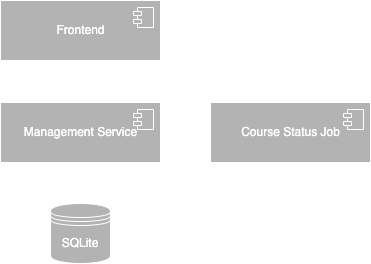

The diagram above was exported from draw.io. Its source (the exported page's mxGraphModel, read from the mxfile embedded in the PNG):
<mxGraphModel dx="569" dy="611" grid="1" gridSize="10" guides="1" tooltips="1" connect="1" arrows="1" fold="1" page="1" pageScale="1" pageWidth="827" pageHeight="1169" math="0" shadow="0">
  <root>
    <mxCell id="0" />
    <mxCell id="1" parent="0" />
    <mxCell id="9" style="edgeStyle=none;html=1;exitX=0.5;exitY=1;exitDx=0;exitDy=0;entryX=0.5;entryY=0;entryDx=0;entryDy=0;fontColor=#FFFFFF;strokeColor=#FFFFFF;" edge="1" parent="1" source="3" target="5">
      <mxGeometry relative="1" as="geometry" />
    </mxCell>
    <mxCell id="12" style="edgeStyle=none;html=1;exitX=1;exitY=0.5;exitDx=0;exitDy=0;entryX=0;entryY=0.5;entryDx=0;entryDy=0;strokeColor=#FFFFFF;fontColor=#FFFFFF;" edge="1" parent="1" source="3" target="10">
      <mxGeometry relative="1" as="geometry" />
    </mxCell>
    <mxCell id="3" value="Management Service" style="html=1;dropTarget=0;fillColor=#B3B3B3;fontColor=#FFFFFF;strokeColor=#FFFFFF;" vertex="1" parent="1">
      <mxGeometry x="190" y="220" width="160" height="60" as="geometry" />
    </mxCell>
    <mxCell id="4" value="" style="shape=module;jettyWidth=8;jettyHeight=4;fillColor=#B3B3B3;strokeColor=#FFFFFF;" vertex="1" parent="3">
      <mxGeometry x="1" width="20" height="20" relative="1" as="geometry">
        <mxPoint x="-27" y="7" as="offset" />
      </mxGeometry>
    </mxCell>
    <mxCell id="5" value="SQLite" style="shape=datastore;whiteSpace=wrap;html=1;strokeColor=#FFFFFF;fontColor=#FFFFFF;fillColor=#B3B3B3;" vertex="1" parent="1">
      <mxGeometry x="240" y="321" width="60" height="60" as="geometry" />
    </mxCell>
    <mxCell id="8" style="edgeStyle=none;html=1;exitX=0.5;exitY=1;exitDx=0;exitDy=0;entryX=0.5;entryY=0;entryDx=0;entryDy=0;fontColor=#FFFFFF;strokeColor=#FFFFFF;" edge="1" parent="1" source="6" target="3">
      <mxGeometry relative="1" as="geometry" />
    </mxCell>
    <mxCell id="6" value="Frontend" style="html=1;dropTarget=0;fillColor=#B3B3B3;fontColor=#FFFFFF;strokeColor=#FFFFFF;" vertex="1" parent="1">
      <mxGeometry x="190" y="118" width="160" height="60" as="geometry" />
    </mxCell>
    <mxCell id="7" value="" style="shape=module;jettyWidth=8;jettyHeight=4;fillColor=#B3B3B3;strokeColor=#FFFFFF;" vertex="1" parent="6">
      <mxGeometry x="1" width="20" height="20" relative="1" as="geometry">
        <mxPoint x="-27" y="7" as="offset" />
      </mxGeometry>
    </mxCell>
    <mxCell id="10" value="Course Status Job" style="html=1;dropTarget=0;fillColor=#B3B3B3;fontColor=#FFFFFF;strokeColor=#FFFFFF;" vertex="1" parent="1">
      <mxGeometry x="400" y="220" width="160" height="60" as="geometry" />
    </mxCell>
    <mxCell id="11" value="" style="shape=module;jettyWidth=8;jettyHeight=4;fillColor=#B3B3B3;strokeColor=#FFFFFF;" vertex="1" parent="10">
      <mxGeometry x="1" width="20" height="20" relative="1" as="geometry">
        <mxPoint x="-27" y="7" as="offset" />
      </mxGeometry>
    </mxCell>
  </root>
</mxGraphModel>